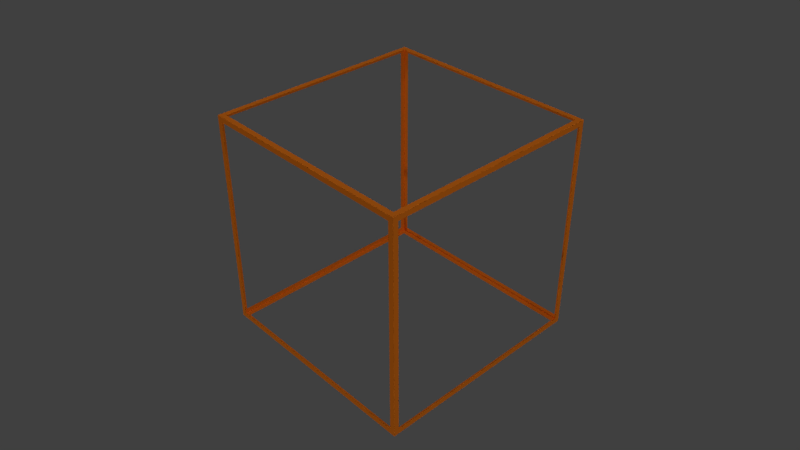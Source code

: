 # Source: cube.blend  (saved by Blender 2.79.0; exported with 4.5.12 LTS)
import bpy
from mathutils import Matrix  # noqa: F401  (used for matrix-valued properties, if any)

bpy.ops.wm.read_factory_settings(use_empty=True)
scene = bpy.context.scene
scene.name = 'Scene'

# ---- collections
col_collection_1 = bpy.data.collections.new('Collection 1'); scene.collection.children.link(col_collection_1)

# ---- materials (node trees are filled in below, after node groups)
mat_cube = bpy.data.materials.new('Cube')
mat_cube.alpha_threshold = 0.0
mat_cube.use_transparent_shadow = False
mat_cube.diffuse_color = (0.9047, 0.2159, 0.01444, 1.0)
mat_cube.roughness = 0.5

# ---- material node trees

# ---- world
world_world = bpy.data.worlds.new('World'); scene.world = world_world
world_world.color = (0.05088, 0.05088, 0.05088)
world_world.use_sun_shadow = False
world_world.sun_shadow_jitter_overblur = 0.0
world_world.cycles.sampling_method = 'MANUAL'

# ---- cameras
cam_camera = bpy.data.cameras.new('Camera')
cam_camera.clip_end = 100.0
cam_camera.lens = 35.0
cam_camera.sensor_width = 32.0
cam_camera.sensor_height = 18.0
cam_camera.ortho_scale = 7.314
cam_camera.dof.focus_distance = 0.0
cam_camera.dof.aperture_fstop = 128.0

# ---- lights
light_point_002 = bpy.data.lights.new('Point.002', 'POINT')
light_point_002.transmission_factor = 0.0
light_point_002.energy = 100.0
light_point_002.shadow_buffer_clip_start = 0.5
light_point_002.shadow_soft_size = 0.1
light_point_002.shadow_maximum_resolution = 0.006
light_point_002.use_absolute_resolution = True
light_point_001 = bpy.data.lights.new('Point.001', 'POINT')
light_point_001.transmission_factor = 0.0
light_point_001.energy = 100.0
light_point_001.shadow_buffer_clip_start = 0.5
light_point_001.shadow_soft_size = 0.1
light_point_001.shadow_maximum_resolution = 0.006
light_point_001.use_absolute_resolution = True
light_point = bpy.data.lights.new('Point', 'POINT')
light_point.transmission_factor = 0.0
light_point.energy = 100.0
light_point.shadow_buffer_clip_start = 0.5
light_point.shadow_soft_size = 0.1
light_point.shadow_maximum_resolution = 0.006
light_point.use_absolute_resolution = True
light_lamp = bpy.data.lights.new('Lamp', 'POINT')
light_lamp.transmission_factor = 0.0
light_lamp.cutoff_distance = 30.0
light_lamp.energy = 100.0
light_lamp.shadow_buffer_clip_start = 1.001
light_lamp.shadow_soft_size = 0.1
light_lamp.shadow_maximum_resolution = 0.006
light_lamp.use_absolute_resolution = True

# ---- meshes
me_cube_002 = bpy.data.meshes.new('Cube.002')
me_cube_002.from_pydata([(-1.0, -1.0, -1.0), (-1.0, -1.0, 1.0), (-1.0, 1.0, -1.0), (-1.0, 1.0, 1.0), (1.0, -1.0, -1.0), (1.0, -1.0, 1.0), (1.0, 1.0, -1.0), (1.0, 1.0, 1.0), (-1.0, -0.953, -0.953), (-1.0, -0.953, 0.953), (-1.0, 0.953, 0.953), (-1.0, 0.953, -0.953), (-0.953, 1.0, -0.953), (-0.953, 1.0, 0.953), (0.953, 1.0, 0.953), (0.953, 1.0, -0.953), (1.0, 0.953, -0.953), (1.0, 0.953, 0.953), (1.0, -0.953, 0.953), (1.0, -0.953, -0.953), (0.953, -1.0, -0.953), (0.953, -1.0, 0.953), (-0.953, -1.0, 0.953), (-0.953, -1.0, -0.953), (-0.953, 0.953, -1.0), (0.953, 0.953, -1.0), (0.953, -0.953, -1.0), (-0.953, -0.953, -1.0), (0.953, 0.953, 1.0), (-0.953, 0.953, 1.0), (-0.953, -0.953, 1.0), (0.953, -0.953, 1.0), (-1.0, -0.953, -0.9533), (-1.0, -0.953, 0.9527), (-1.0, 0.953, 0.9527), (-1.0, 0.953, -0.9533), (-0.953, 1.0, -0.9533), (-0.953, 1.0, 0.9527), (0.953, 1.0, 0.9527), (0.953, 1.0, -0.9533), (1.0, 0.953, -0.9533), (1.0, 0.953, 0.9527), (1.0, -0.953, 0.9527), (1.0, -0.953, -0.9533), (0.953, -1.0, -0.9533), (0.953, -1.0, 0.9527), (-0.953, -1.0, 0.9527), (-0.953, -1.0, -0.9533), (-0.953, 0.953, -1.0), (0.953, 0.953, -1.0), (0.953, -0.953, -1.0), (-0.953, -0.953, -1.0), (0.953, 0.953, 0.9997), (-0.953, 0.953, 0.9997), (-0.953, -0.953, 0.9997), (0.953, -0.953, 0.9997)], [], [(9, 10, 34, 33), (20, 21, 45, 44), (15, 12, 36, 39), (16, 17, 41, 40), (11, 8, 32, 35), (12, 13, 37, 36), (0, 1, 9, 8), (1, 3, 10, 9), (3, 2, 11, 10), (2, 0, 8, 11), (2, 3, 13, 12), (3, 7, 14, 13), (7, 6, 15, 14), (6, 2, 12, 15), (6, 7, 17, 16), (7, 5, 18, 17), (5, 4, 19, 18), (4, 6, 16, 19), (4, 5, 21, 20), (5, 1, 22, 21), (1, 0, 23, 22), (0, 4, 20, 23), (2, 6, 25, 24), (6, 4, 26, 25), (4, 0, 27, 26), (0, 2, 24, 27), (7, 3, 29, 28), (3, 1, 30, 29), (1, 5, 31, 30), (5, 7, 28, 31), (19, 16, 40, 43), (24, 25, 49, 48), (13, 14, 38, 37), (23, 20, 44, 47), (28, 29, 53, 52), (10, 11, 35, 34), (17, 18, 42, 41), (27, 24, 48, 51), (14, 15, 39, 38), (21, 22, 46, 45), (31, 28, 52, 55), (18, 19, 43, 42), (25, 26, 50, 49), (22, 23, 47, 46), (29, 30, 54, 53), (26, 27, 51, 50), (30, 31, 55, 54), (8, 9, 33, 32)])
me_cube_002.materials.append(mat_cube)
me_cube_002.use_remesh_preserve_volume = False
me_cube_002.use_remesh_preserve_attributes = False
me_cube_002.use_mirror_vertex_groups = False
me_cube_002.update()

# ---- objects
ob_cube = bpy.data.objects.new('Cube', me_cube_002)
ob_point_002 = bpy.data.objects.new('Point.002', light_point_002)
ob_point_001 = bpy.data.objects.new('Point.001', light_point_001)
ob_point = bpy.data.objects.new('Point', light_point)
ob_lamp = bpy.data.objects.new('Lamp', light_lamp)
ob_camera = bpy.data.objects.new('Camera', cam_camera)

# ---- transforms, parenting, visibility, modifiers, constraints
ob_cube.location = (0.0, 0.0, 0.0)
ob_cube.scale = (0.5, 0.5, 0.5)
ob_cube.lineart.crease_threshold = 0.0
ob_point_002.location = (-0.01396, -0.2261, 3.881)
ob_point_002.lineart.crease_threshold = 0.0
ob_point_001.location = (-0.2856, -4.819, -1.96)
ob_point_001.lineart.crease_threshold = 0.0
ob_point.location = (4.383, -0.01905, 0.1045)
ob_point.lineart.crease_threshold = 0.0
ob_lamp.location = (-1.225, -8.032, 0.2359)
ob_lamp.rotation_euler = (0.6503, 0.05522, 1.866)
ob_lamp.lock_rotations_4d = False
ob_lamp.empty_display_type = 'ARROWS'
ob_lamp.color = (0.0, 0.0, 0.0, 0.0)
ob_lamp.lineart.crease_threshold = 0.0
ob_camera.location = (2.216, -2.082, 2.028)
ob_camera.rotation_euler = (0.9827, 0.0008256, 0.8159)
ob_camera.lock_rotations_4d = False
ob_camera.empty_display_type = 'ARROWS'
ob_camera.color = (0.0, 0.0, 0.0, 0.0)
ob_camera.display_type = 'WIRE'
ob_camera.lineart.crease_threshold = 0.0

# ---- collection membership
col_collection_1.objects.link(ob_cube)
col_collection_1.objects.link(ob_point_002)
col_collection_1.objects.link(ob_point_001)
col_collection_1.objects.link(ob_point)
col_collection_1.objects.link(ob_lamp)
col_collection_1.objects.link(ob_camera)

# ---- scene / render settings (as saved in the file)
scene.camera = ob_camera
scene.frame_start = 1; scene.frame_end = 250; scene.frame_set(1)
scene.render.engine = 'BLENDER_EEVEE_NEXT'
scene.render.resolution_percentage = 50
scene.render.dither_intensity = 0.0
scene.cycles.use_denoising = False
scene.cycles.samples = 128
scene.cycles.sampling_pattern = 'TABULATED_SOBOL'
scene.cycles.use_adaptive_sampling = False
scene.cycles.use_light_tree = False
scene.cycles.blur_glossy = 0.0
scene.cycles.sample_clamp_indirect = 0.0
scene.view_settings.view_transform = 'Standard'
bpy.context.view_layer.update()
